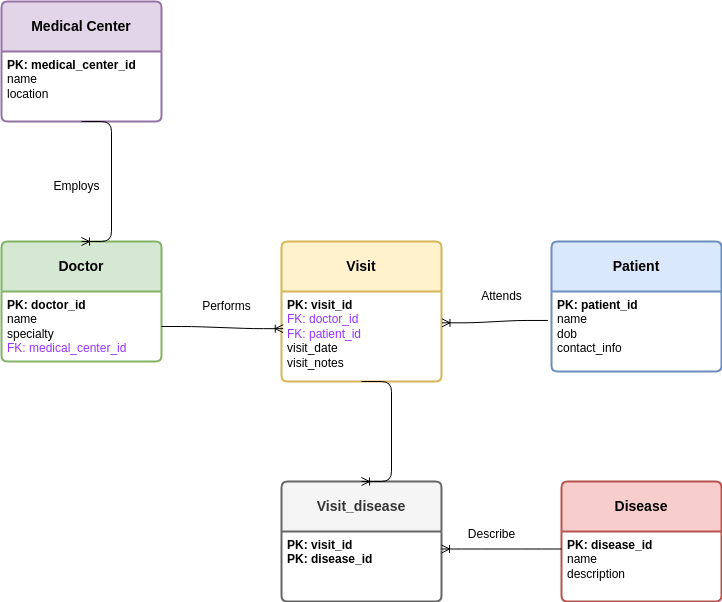

The diagram above was exported from draw.io. Its source (the exported page's mxGraphModel, read from the mxfile embedded in the PNG):
<mxGraphModel dx="1848" dy="1567" grid="1" gridSize="10" guides="1" tooltips="1" connect="1" arrows="1" fold="1" page="1" pageScale="1" pageWidth="850" pageHeight="1100" math="0" shadow="0">
  <root>
    <mxCell id="0" />
    <mxCell id="1" parent="0" />
    <mxCell id="45" style="edgeStyle=none;html=1;" parent="1" source="12" target="11" edge="1">
      <mxGeometry relative="1" as="geometry" />
    </mxCell>
    <mxCell id="9" value="Medical Center" style="swimlane;childLayout=stackLayout;horizontal=1;startSize=50;horizontalStack=0;rounded=1;fontSize=14;fontStyle=1;strokeWidth=2;resizeParent=0;resizeLast=1;shadow=0;dashed=0;align=center;arcSize=4;whiteSpace=wrap;html=1;fillColor=#e1d5e7;strokeColor=#9673a6;" parent="1" vertex="1">
      <mxGeometry x="-840" width="160" height="120" as="geometry" />
    </mxCell>
    <mxCell id="10" value="&lt;b&gt;PK: medical_center_id&lt;/b&gt;&lt;div&gt;name&lt;/div&gt;&lt;div&gt;location&lt;/div&gt;" style="align=left;strokeColor=none;fillColor=none;spacingLeft=4;fontSize=12;verticalAlign=top;resizable=0;rotatable=0;part=1;html=1;" parent="9" vertex="1">
      <mxGeometry y="50" width="160" height="70" as="geometry" />
    </mxCell>
    <mxCell id="11" value="&lt;b&gt;Doctor&lt;/b&gt;" style="swimlane;childLayout=stackLayout;horizontal=1;startSize=50;horizontalStack=0;rounded=1;fontSize=14;fontStyle=0;strokeWidth=2;resizeParent=0;resizeLast=1;shadow=0;dashed=0;align=center;arcSize=4;whiteSpace=wrap;html=1;fillColor=#d5e8d4;strokeColor=#82b366;" parent="1" vertex="1">
      <mxGeometry x="-840" y="240" width="160" height="120" as="geometry" />
    </mxCell>
    <mxCell id="12" value="&lt;b&gt;PK: doctor_id&lt;/b&gt;&lt;div&gt;name&lt;/div&gt;&lt;div&gt;specialty&lt;/div&gt;&lt;div&gt;&lt;font style=&quot;color: rgb(153, 51, 255);&quot;&gt;FK: medical_center_id&lt;/font&gt;&lt;/div&gt;" style="align=left;strokeColor=none;fillColor=none;spacingLeft=4;fontSize=12;verticalAlign=top;resizable=0;rotatable=0;part=1;html=1;" parent="11" vertex="1">
      <mxGeometry y="50" width="160" height="70" as="geometry" />
    </mxCell>
    <mxCell id="13" value="&lt;b&gt;Disease&lt;/b&gt;" style="swimlane;childLayout=stackLayout;horizontal=1;startSize=50;horizontalStack=0;rounded=1;fontSize=14;fontStyle=0;strokeWidth=2;resizeParent=0;resizeLast=1;shadow=0;dashed=0;align=center;arcSize=4;whiteSpace=wrap;html=1;fillColor=#f8cecc;strokeColor=#b85450;" parent="1" vertex="1">
      <mxGeometry x="-280" y="480" width="160" height="120" as="geometry" />
    </mxCell>
    <mxCell id="14" value="&lt;b&gt;PK: disease_id&lt;/b&gt;&lt;div&gt;name&lt;/div&gt;&lt;div&gt;description&lt;/div&gt;" style="align=left;strokeColor=none;fillColor=none;spacingLeft=4;fontSize=12;verticalAlign=top;resizable=0;rotatable=0;part=1;html=1;" parent="13" vertex="1">
      <mxGeometry y="50" width="160" height="70" as="geometry" />
    </mxCell>
    <mxCell id="15" value="&lt;b&gt;Visit&lt;/b&gt;" style="swimlane;childLayout=stackLayout;horizontal=1;startSize=50;horizontalStack=0;rounded=1;fontSize=14;fontStyle=0;strokeWidth=2;resizeParent=0;resizeLast=1;shadow=0;dashed=0;align=center;arcSize=4;whiteSpace=wrap;html=1;fillColor=#fff2cc;strokeColor=#d6b656;" parent="1" vertex="1">
      <mxGeometry x="-560" y="240" width="160" height="140" as="geometry" />
    </mxCell>
    <mxCell id="16" value="&lt;b&gt;PK: visit_id&lt;/b&gt;&lt;div&gt;&lt;font style=&quot;color: rgb(153, 51, 255);&quot;&gt;FK: doctor_id&lt;/font&gt;&lt;/div&gt;&lt;div&gt;&lt;font style=&quot;color: rgb(153, 51, 255);&quot;&gt;FK: patient_id&lt;/font&gt;&lt;/div&gt;&lt;div&gt;visit_date&lt;/div&gt;&lt;div&gt;visit_notes&lt;/div&gt;" style="align=left;strokeColor=none;fillColor=none;spacingLeft=4;fontSize=12;verticalAlign=top;resizable=0;rotatable=0;part=1;html=1;" parent="15" vertex="1">
      <mxGeometry y="50" width="160" height="90" as="geometry" />
    </mxCell>
    <mxCell id="17" value="&lt;b&gt;Patient&lt;/b&gt;" style="swimlane;childLayout=stackLayout;horizontal=1;startSize=50;horizontalStack=0;rounded=1;fontSize=14;fontStyle=0;strokeWidth=2;resizeParent=0;resizeLast=1;shadow=0;dashed=0;align=center;arcSize=4;whiteSpace=wrap;html=1;fillColor=#dae8fc;strokeColor=#6c8ebf;" parent="1" vertex="1">
      <mxGeometry x="-290" y="240" width="170" height="130" as="geometry" />
    </mxCell>
    <mxCell id="18" value="&lt;b&gt;PK: patient_id&lt;/b&gt;&lt;div&gt;name&lt;/div&gt;&lt;div&gt;dob&lt;/div&gt;&lt;div&gt;contact_info&lt;/div&gt;" style="align=left;strokeColor=none;fillColor=none;spacingLeft=4;fontSize=12;verticalAlign=top;resizable=0;rotatable=0;part=1;html=1;" parent="17" vertex="1">
      <mxGeometry y="50" width="170" height="80" as="geometry" />
    </mxCell>
    <mxCell id="25" value="&lt;b&gt;Visit_disease&lt;/b&gt;" style="swimlane;childLayout=stackLayout;horizontal=1;startSize=50;horizontalStack=0;rounded=1;fontSize=14;fontStyle=0;strokeWidth=2;resizeParent=0;resizeLast=1;shadow=0;dashed=0;align=center;arcSize=4;whiteSpace=wrap;html=1;fillColor=#f5f5f5;strokeColor=#666666;fontColor=#333333;" parent="1" vertex="1">
      <mxGeometry x="-560" y="480" width="160" height="120" as="geometry" />
    </mxCell>
    <mxCell id="26" value="&lt;b&gt;PK: visit_id&lt;/b&gt;&lt;div&gt;&lt;b&gt;PK: disease_id&lt;/b&gt;&lt;/div&gt;" style="align=left;strokeColor=none;fillColor=none;spacingLeft=4;fontSize=12;verticalAlign=top;resizable=0;rotatable=0;part=1;html=1;" parent="25" vertex="1">
      <mxGeometry y="50" width="160" height="70" as="geometry" />
    </mxCell>
    <mxCell id="44" value="" style="edgeStyle=entityRelationEdgeStyle;fontSize=12;html=1;endArrow=ERoneToMany;entryX=0.5;entryY=0;entryDx=0;entryDy=0;exitX=0.5;exitY=1;exitDx=0;exitDy=0;" parent="1" source="10" target="11" edge="1">
      <mxGeometry width="100" height="100" relative="1" as="geometry">
        <mxPoint x="-790" y="166" as="sourcePoint" />
        <mxPoint x="-709" y="140" as="targetPoint" />
      </mxGeometry>
    </mxCell>
    <mxCell id="46" value="" style="edgeStyle=entityRelationEdgeStyle;fontSize=12;html=1;endArrow=ERoneToMany;exitX=1;exitY=0.5;exitDx=0;exitDy=0;entryX=0.011;entryY=0.413;entryDx=0;entryDy=0;entryPerimeter=0;" parent="1" source="12" target="16" edge="1">
      <mxGeometry width="100" height="100" relative="1" as="geometry">
        <mxPoint x="-590" y="260" as="sourcePoint" />
        <mxPoint x="-570" y="325" as="targetPoint" />
      </mxGeometry>
    </mxCell>
    <mxCell id="47" value="" style="edgeStyle=entityRelationEdgeStyle;fontSize=12;html=1;endArrow=ERoneToMany;exitX=0.5;exitY=1;exitDx=0;exitDy=0;entryX=0.5;entryY=0;entryDx=0;entryDy=0;" parent="1" source="16" target="25" edge="1">
      <mxGeometry width="100" height="100" relative="1" as="geometry">
        <mxPoint x="-590" y="500" as="sourcePoint" />
        <mxPoint x="-490" y="400" as="targetPoint" />
      </mxGeometry>
    </mxCell>
    <mxCell id="53" value="Employs" style="text;html=1;align=center;verticalAlign=middle;resizable=0;points=[];autosize=1;strokeColor=none;fillColor=none;" parent="1" vertex="1">
      <mxGeometry x="-800" y="170" width="70" height="30" as="geometry" />
    </mxCell>
    <mxCell id="55" value="Performs" style="text;html=1;align=center;verticalAlign=middle;resizable=0;points=[];autosize=1;strokeColor=none;fillColor=none;" parent="1" vertex="1">
      <mxGeometry x="-650" y="290" width="70" height="30" as="geometry" />
    </mxCell>
    <mxCell id="56" value="" style="edgeStyle=entityRelationEdgeStyle;fontSize=12;html=1;endArrow=ERoneToMany;entryX=1.003;entryY=0.348;entryDx=0;entryDy=0;exitX=-0.021;exitY=0.362;exitDx=0;exitDy=0;exitPerimeter=0;entryPerimeter=0;" parent="1" source="18" target="16" edge="1">
      <mxGeometry width="100" height="100" relative="1" as="geometry">
        <mxPoint x="-580" y="510" as="sourcePoint" />
        <mxPoint x="-480" y="410" as="targetPoint" />
      </mxGeometry>
    </mxCell>
    <mxCell id="57" value="&lt;span style=&quot;color: rgb(0, 0, 0);&quot;&gt;Attends&lt;/span&gt;" style="text;html=1;align=center;verticalAlign=middle;resizable=0;points=[];autosize=1;strokeColor=none;fillColor=none;" parent="1" vertex="1">
      <mxGeometry x="-370" y="280" width="60" height="30" as="geometry" />
    </mxCell>
    <mxCell id="58" value="" style="edgeStyle=entityRelationEdgeStyle;fontSize=12;html=1;endArrow=ERoneToMany;entryX=1;entryY=0.25;entryDx=0;entryDy=0;exitX=0;exitY=0.25;exitDx=0;exitDy=0;" parent="1" source="14" target="26" edge="1">
      <mxGeometry width="100" height="100" relative="1" as="geometry">
        <mxPoint x="-610" y="788" as="sourcePoint" />
        <mxPoint x="-480" y="550" as="targetPoint" />
        <Array as="points">
          <mxPoint x="-680" y="790" />
          <mxPoint x="-550" y="790" />
        </Array>
      </mxGeometry>
    </mxCell>
    <mxCell id="63" value="Describe" style="text;html=1;align=center;verticalAlign=middle;resizable=0;points=[];autosize=1;strokeColor=none;fillColor=none;" parent="1" vertex="1">
      <mxGeometry x="-385" y="518" width="70" height="30" as="geometry" />
    </mxCell>
  </root>
</mxGraphModel>